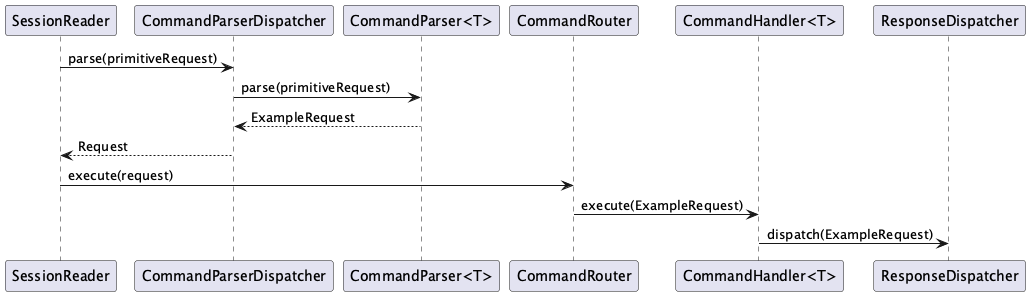

The diagram above was rendered by PlantUML. Its source (embedded in the PNG):
@startuml
skinparam backgroundColor transparent

participant SessionReader
participant CommandParserDispatcher as Dispatcher
participant "CommandParser<T>" as Parser
participant CommandRouter as Router
participant "CommandHandler<T>" as Handler
participant ResponseDispatcher

SessionReader -> Dispatcher : parse(primitiveRequest)
Dispatcher -> Parser : parse(primitiveRequest)
Parser --> Dispatcher : ExampleRequest
Dispatcher --> SessionReader : Request

SessionReader -> Router : execute(request)
Router -> Handler : execute(ExampleRequest)
Handler -> ResponseDispatcher : dispatch(ExampleRequest)

@enduml